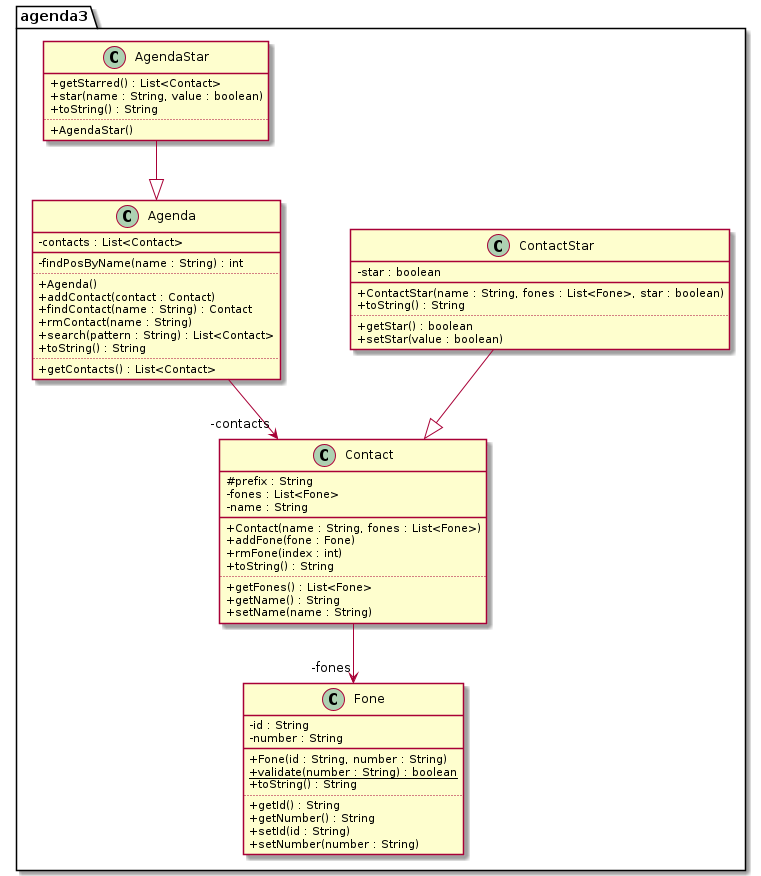

The diagram above was rendered by PlantUML. Its source (embedded in the PNG):
@startuml diagrama
'!theme resume-light
skinparam classAttributeIconSize 0
hide empty methods
hide empty attributes
skinparam nodesep 70
skinparam ranksep 60
package agenda3 {
class Agenda {
    - contacts : List<Contact>
    __
    - findPosByName(name : String) : int
    ..
    + Agenda()
    + addContact(contact : Contact)
    + findContact(name : String) : Contact 
    + rmContact(name : String)
    + search(pattern : String) : List<Contact>
    + toString() : String 
    ..
    + getContacts() : List<Contact>
}
class Contact {
    # prefix : String 
    - fones : List<Fone>
    - name : String 
    __
    + Contact(name : String, fones : List<Fone>)
    + addFone(fone : Fone) 
    + rmFone(index : int)
    + toString() : String 
    ..
    + getFones() : List<Fone> 
    + getName() : String 
    + setName(name : String)
}
class Fone {
    - id : String 
    - number : String 
    __
    + Fone(id : String, number : String) 
    + {static} validate(number : String) : boolean 
    + toString() : String
    ..
    + getId() : String 
    + getNumber() : String 
    + setId(id : String)
    + setNumber(number : String)
}
class ContactStar {
    - star : boolean
    __
    + ContactStar(name : String, fones : List<Fone>, star : boolean)
    + toString() : String 
    ..
    + getStar() : boolean 
    +setStar(value : boolean)
}
class AgendaStar {
    + getStarred() : List<Contact>
    + star(name : String, value : boolean)
    + toString() : String 
    ..
    + AgendaStar()
}
Agenda --> "-contacts" Contact
Contact --> "-fones" Fone 
ContactStar --|> Contact
AgendaStar --|> Agenda
}
@enduml